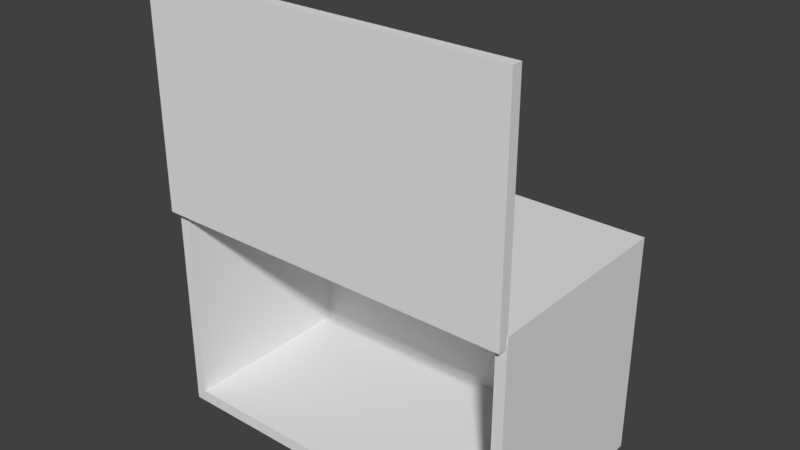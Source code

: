 # Source: EnemySpawnerBox.blend  (saved by Blender 2.77.0; exported with 4.5.12 LTS)
import bpy
from mathutils import Matrix  # noqa: F401  (used for matrix-valued properties, if any)

bpy.ops.wm.read_factory_settings(use_empty=True)
scene = bpy.context.scene
scene.name = 'Scene'

# ---- collections
col_collection_1 = bpy.data.collections.new('Collection 1'); scene.collection.children.link(col_collection_1)

# ---- world
world_world = bpy.data.worlds.new('World'); scene.world = world_world
world_world.color = (0.05088, 0.05088, 0.05088)
world_world.use_sun_shadow = False
world_world.sun_shadow_jitter_overblur = 0.0
world_world.cycles.sampling_method = 'MANUAL'

# ---- meshes
me_cube_001 = bpy.data.meshes.new('Cube.001')
me_cube_001.from_pydata([(-2.502, -1.256, -1.521), (-2.502, -1.256, 1.521), (-2.502, 1.521, -1.521), (-2.502, 1.521, 1.521), (2.502, -1.256, -1.521), (2.502, -1.256, 1.521), (2.502, 1.521, -1.521), (2.502, 1.521, 1.521), (-2.357, -1.256, -1.358), (-2.357, -1.256, 1.358), (2.357, -1.256, 1.358), (2.357, -1.256, -1.358), (-2.357, 1.26, -1.358), (-2.357, 1.26, 1.358), (2.357, 1.26, 1.358), (2.357, 1.26, -1.358)], [], [(1, 3, 2, 0), (3, 7, 6, 2), (7, 5, 4, 6), (1, 0, 8, 9), (0, 2, 6, 4), (5, 7, 3, 1), (8, 11, 15, 12), (0, 4, 11, 8), (5, 1, 9, 10), (4, 5, 10, 11), (14, 13, 12, 15), (11, 10, 14, 15), (10, 9, 13, 14), (9, 8, 12, 13)])
me_cube_001.use_remesh_preserve_volume = False
me_cube_001.use_remesh_preserve_attributes = False
me_cube_001.use_mirror_vertex_groups = False
me_cube_001.update()
me_cube_003 = bpy.data.meshes.new('Cube.003')
me_cube_003.from_pydata([(-2.495, -1.39, -1.507), (-2.495, -1.39, 1.507), (-2.495, -1.25, -1.507), (-2.495, -1.25, 1.507), (2.495, -1.39, -1.507), (2.495, -1.39, 1.507), (2.495, -1.25, -1.507), (2.495, -1.25, 1.507)], [], [(1, 3, 2, 0), (3, 7, 6, 2), (7, 5, 4, 6), (5, 1, 0, 4), (0, 2, 6, 4), (5, 7, 3, 1)])
me_cube_003.use_remesh_preserve_volume = False
me_cube_003.use_remesh_preserve_attributes = False
me_cube_003.use_mirror_vertex_groups = False
me_cube_003.update()

# ---- objects
ob_enemy_cabin = bpy.data.objects.new('Enemy Cabin', me_cube_001)
ob_cabin_door = bpy.data.objects.new('Cabin Door', me_cube_003)

# ---- transforms, parenting, visibility, modifiers, constraints
ob_enemy_cabin.location = (0.0, 0.0, 0.0)
ob_enemy_cabin.lineart.crease_threshold = 0.0
ob_cabin_door.parent = ob_enemy_cabin
ob_cabin_door.location = (0.0, 0.0, 2.886)
ob_cabin_door.lineart.crease_threshold = 0.0

# ---- collection membership
col_collection_1.objects.link(ob_enemy_cabin)
col_collection_1.objects.link(ob_cabin_door)

# ---- scene / render settings (as saved in the file)
scene.frame_start = 0; scene.frame_end = 40; scene.frame_set(17)
scene.render.engine = 'BLENDER_EEVEE_NEXT'
scene.render.resolution_percentage = 50
scene.render.dither_intensity = 0.0
scene.cycles.use_denoising = False
scene.cycles.samples = 128
scene.cycles.sampling_pattern = 'TABULATED_SOBOL'
scene.cycles.light_sampling_threshold = 0.0
scene.cycles.use_adaptive_sampling = False
scene.cycles.use_light_tree = False
scene.cycles.blur_glossy = 0.0
scene.cycles.sample_clamp_indirect = 0.0
scene.view_settings.view_transform = 'Standard'
bpy.context.view_layer.update()

# ---- added for rendering (the .blend has no active camera and no usable light): camera, sun
cam_auto = bpy.data.cameras.new('AutoCamera')
cam_auto.lens = 50.0
cam_auto.sensor_width = 36.0
cam_auto.clip_end = 1000.0
ob_auto_camera = bpy.data.objects.new('AutoCamera', cam_auto)
scene.collection.objects.link(ob_auto_camera)
ob_auto_camera.location = (7.65634, -9.1223, 7.56107)
ob_auto_camera.rotation_euler = (1.09748, -7.21219e-08, 0.694738)
scene.camera = ob_auto_camera
light_auto_sun = bpy.data.lights.new('AutoSun', 'SUN')
light_auto_sun.energy = 3.0
light_auto_sun.angle = 0.0523599
ob_auto_sun = bpy.data.objects.new('AutoSun', light_auto_sun)
scene.collection.objects.link(ob_auto_sun)
ob_auto_sun.rotation_euler = (0.872665, 0.174533, 0.523599)
bpy.context.view_layer.update()
